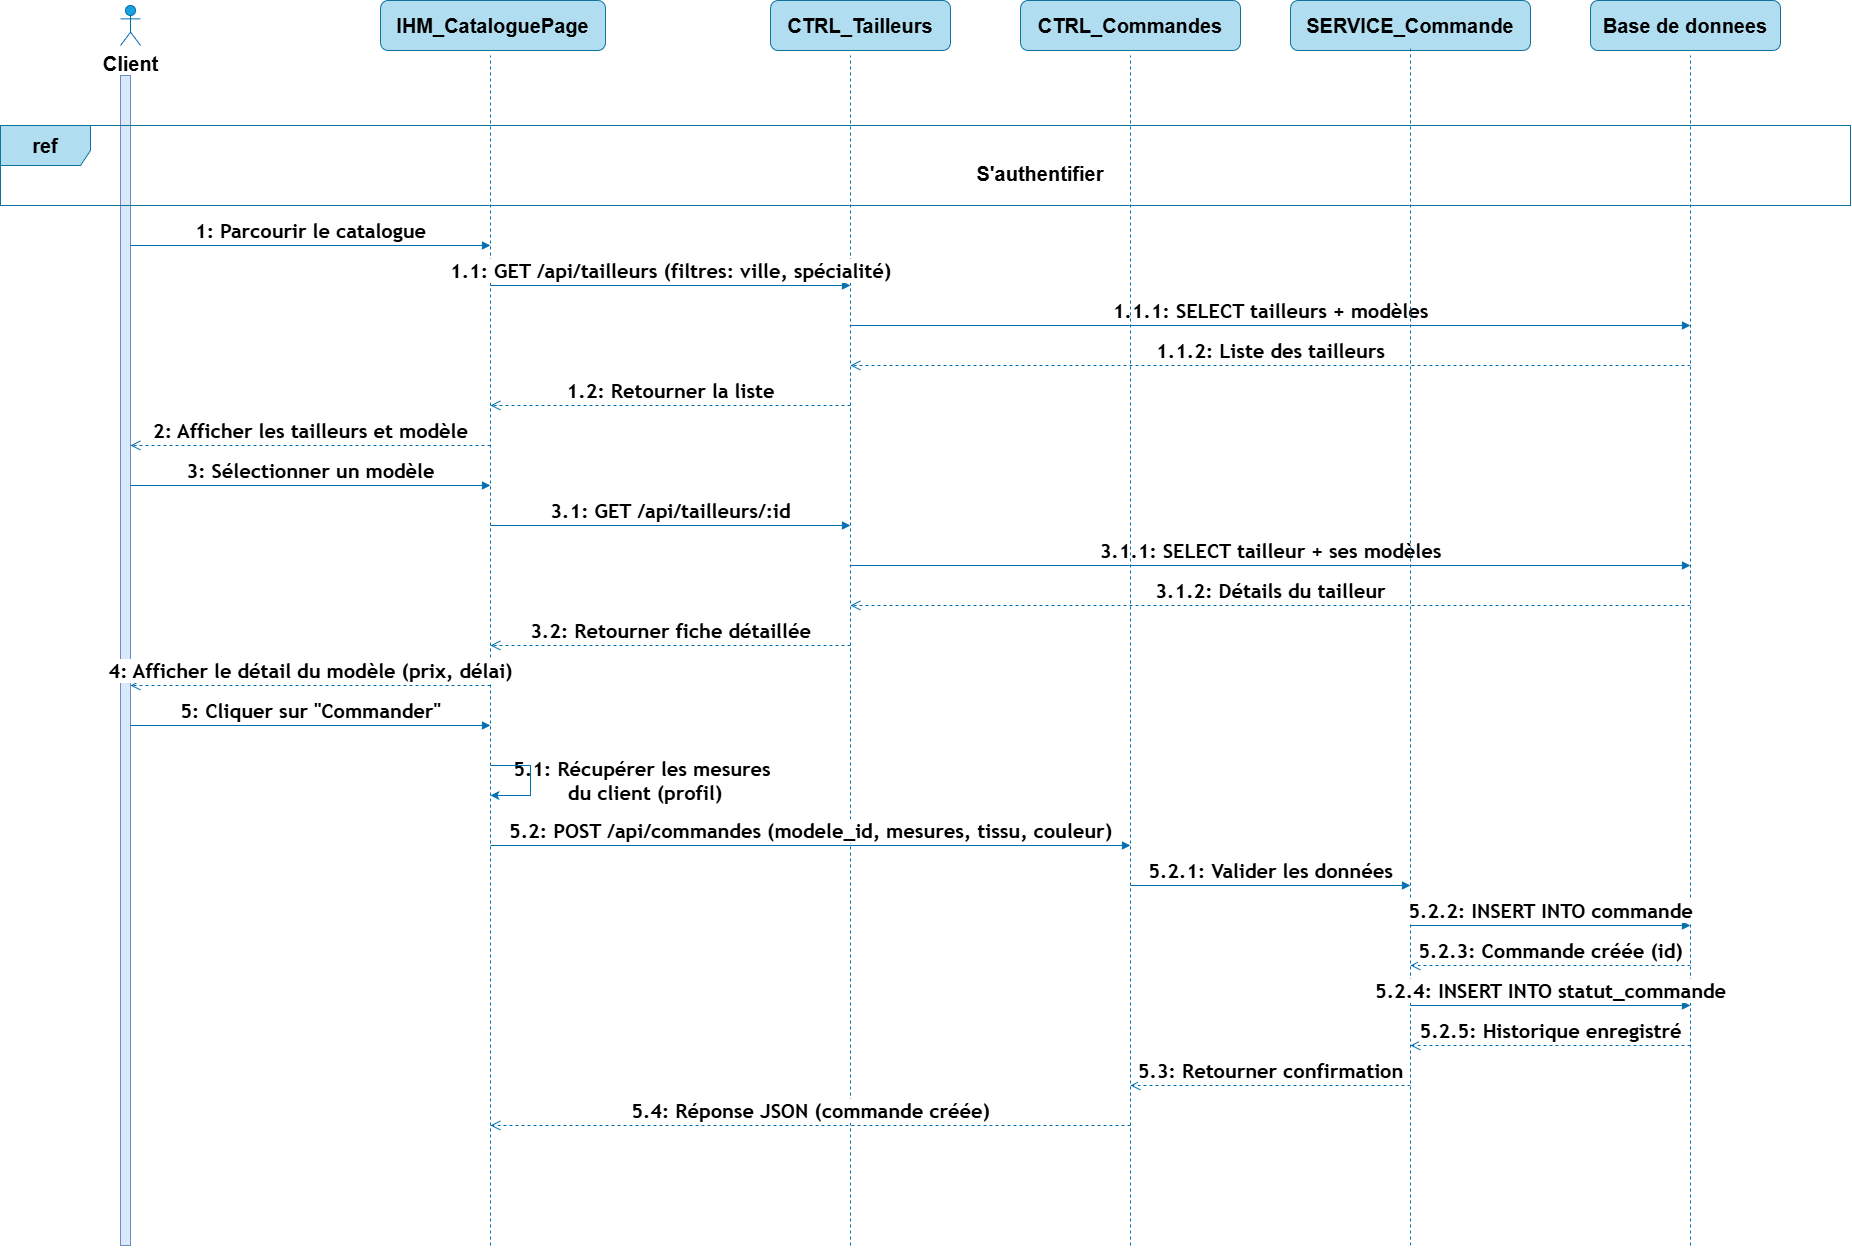

The diagram above was exported from draw.io. Its source (the exported page's mxGraphModel, read from the mxfile embedded in the PNG):
<mxGraphModel dx="1935" dy="1340" grid="1" gridSize="10" guides="1" tooltips="1" connect="1" arrows="1" fold="1" page="1" pageScale="1" pageWidth="827" pageHeight="1169" math="0" shadow="0">
  <root>
    <mxCell id="0" />
    <mxCell id="1" parent="0" />
    <mxCell id="4SfhB3UorTXv10JKX8l5-1" parent="1" style="html=1;points=[[0,0,0,0,5],[0,1,0,0,-5],[1,0,0,0,5],[1,1,0,0,-5]];perimeter=orthogonalPerimeter;outlineConnect=0;targetShapes=umlLifeline;portConstraint=eastwest;newEdgeStyle={&quot;curved&quot;:0,&quot;rounded&quot;:0};fillColor=#dae8fc;strokeColor=#6c8ebf;fontSize=20;" value="" vertex="1">
      <mxGeometry height="1170" width="10" x="350" y="150" as="geometry" />
    </mxCell>
    <mxCell id="4SfhB3UorTXv10JKX8l5-3" parent="1" style="shape=umlActor;verticalLabelPosition=bottom;verticalAlign=top;html=1;outlineConnect=0;fillColor=#1ba1e2;fontColor=#ffffff;strokeColor=#006EAF;fontSize=20;" value="&lt;font color=&quot;#000000&quot;&gt;&lt;b&gt;Client&lt;/b&gt;&lt;/font&gt;" vertex="1">
      <mxGeometry height="40" width="20" x="350" y="80" as="geometry" />
    </mxCell>
    <mxCell id="4SfhB3UorTXv10JKX8l5-4" parent="1" style="rounded=1;whiteSpace=wrap;html=1;fillColor=#b1ddf0;strokeColor=#10739e;fontSize=20;" value="&lt;b&gt;IHM_CataloguePage&lt;/b&gt;" vertex="1">
      <mxGeometry height="50" width="225" x="610" y="75" as="geometry" />
    </mxCell>
    <mxCell id="4SfhB3UorTXv10JKX8l5-6" edge="1" parent="1" style="html=1;verticalAlign=bottom;endArrow=block;curved=0;rounded=0;fillColor=#1ba1e2;strokeColor=#006EAF;fontSize=20;" value="&lt;span style=&quot;font-family: &amp;quot;trebuchet ms&amp;quot;, verdana, arial, sans-serif; text-align: start;&quot;&gt;&lt;b&gt;1: Parcourir le catalogue&lt;/b&gt;&lt;/span&gt;">
      <mxGeometry relative="1" width="80" as="geometry">
        <mxPoint x="360" y="320" as="sourcePoint" />
        <mxPoint x="720" y="320" as="targetPoint" />
      </mxGeometry>
    </mxCell>
    <mxCell id="4SfhB3UorTXv10JKX8l5-7" edge="1" parent="1" style="html=1;verticalAlign=bottom;endArrow=open;dashed=1;endSize=8;curved=0;rounded=0;fillColor=#1ba1e2;strokeColor=#006EAF;fontSize=20;" value="&lt;span style=&quot;font-family: &amp;quot;trebuchet ms&amp;quot;, verdana, arial, sans-serif; text-align: start;&quot;&gt;&lt;b&gt;3.2: Retourner fiche détaillée&lt;/b&gt;&lt;/span&gt;">
      <mxGeometry relative="1" as="geometry">
        <mxPoint as="offset" />
        <mxPoint x="1080" y="720" as="sourcePoint" />
        <mxPoint x="720" y="720" as="targetPoint" />
      </mxGeometry>
    </mxCell>
    <mxCell id="4SfhB3UorTXv10JKX8l5-10" edge="1" parent="1" style="html=1;verticalAlign=bottom;endArrow=block;curved=0;rounded=0;fillColor=#1ba1e2;strokeColor=#006EAF;fontSize=20;" value="&lt;span style=&quot;font-family: &amp;quot;trebuchet ms&amp;quot;, verdana, arial, sans-serif; text-align: start;&quot;&gt;&lt;b&gt;1.1.1: SELECT tailleurs + modèles&lt;/b&gt;&lt;/span&gt;">
      <mxGeometry relative="1" width="80" as="geometry">
        <mxPoint as="offset" />
        <mxPoint x="1080" y="400" as="sourcePoint" />
        <mxPoint x="1920" y="400" as="targetPoint" />
      </mxGeometry>
    </mxCell>
    <mxCell id="4SfhB3UorTXv10JKX8l5-11" edge="1" parent="1" style="html=1;verticalAlign=bottom;endArrow=open;dashed=1;endSize=8;curved=0;rounded=0;fillColor=#1ba1e2;strokeColor=#006EAF;fontSize=20;" value="&lt;span style=&quot;font-family: &amp;quot;trebuchet ms&amp;quot;, verdana, arial, sans-serif; text-align: start;&quot;&gt;&lt;b&gt;2: Afficher les tailleurs et modèle&lt;/b&gt;&lt;/span&gt;">
      <mxGeometry relative="1" as="geometry">
        <mxPoint as="offset" />
        <mxPoint x="720" y="520" as="sourcePoint" />
        <mxPoint x="360" y="520" as="targetPoint" />
      </mxGeometry>
    </mxCell>
    <mxCell id="4SfhB3UorTXv10JKX8l5-12" edge="1" parent="1" style="html=1;verticalAlign=bottom;endArrow=open;dashed=1;endSize=8;curved=0;rounded=0;fillColor=#1ba1e2;strokeColor=#006EAF;fontSize=20;" value="&lt;span style=&quot;font-family: &amp;quot;trebuchet ms&amp;quot;, verdana, arial, sans-serif; text-align: start;&quot;&gt;&lt;b&gt;5.2.3: Commande créée (id)&lt;/b&gt;&lt;/span&gt;">
      <mxGeometry relative="1" as="geometry">
        <mxPoint x="1920" y="1040" as="sourcePoint" />
        <mxPoint x="1640" y="1040" as="targetPoint" />
      </mxGeometry>
    </mxCell>
    <mxCell id="4SfhB3UorTXv10JKX8l5-13" edge="1" parent="1" style="endArrow=none;dashed=1;html=1;rounded=0;fillColor=#1ba1e2;strokeColor=#006EAF;fontSize=20;" value="">
      <mxGeometry height="50" relative="1" width="50" as="geometry">
        <Array as="points">
          <mxPoint x="720" y="320" />
        </Array>
        <mxPoint x="720" y="1320" as="sourcePoint" />
        <mxPoint x="720" y="130" as="targetPoint" />
      </mxGeometry>
    </mxCell>
    <mxCell id="4SfhB3UorTXv10JKX8l5-14" edge="1" parent="1" style="html=1;verticalAlign=bottom;endArrow=open;dashed=1;endSize=8;curved=0;rounded=0;fillColor=#1ba1e2;strokeColor=#006EAF;fontSize=20;" value="&lt;span style=&quot;font-family: &amp;quot;trebuchet ms&amp;quot;, verdana, arial, sans-serif; text-align: start;&quot;&gt;&lt;b&gt;1.1.2: Liste des tailleurs&lt;/b&gt;&lt;/span&gt;">
      <mxGeometry relative="1" x="0.0004" as="geometry">
        <mxPoint as="offset" />
        <mxPoint x="1920" y="440" as="sourcePoint" />
        <mxPoint x="1080" y="440" as="targetPoint" />
      </mxGeometry>
    </mxCell>
    <mxCell id="4SfhB3UorTXv10JKX8l5-21" parent="1" style="text;html=1;whiteSpace=wrap;strokeColor=none;fillColor=none;align=center;verticalAlign=middle;rounded=0;autosize=1;resizable=0;fontSize=20;" value="&lt;span style=&quot;font-family: &amp;quot;trebuchet ms&amp;quot;, verdana, arial, sans-serif; text-align: start; text-wrap-mode: nowrap; background-color: rgb(255, 255, 255);&quot;&gt;&lt;b&gt;5.1: Récupérer les mesures&amp;nbsp;&lt;/b&gt;&lt;/span&gt;&lt;div&gt;&lt;span style=&quot;font-family: &amp;quot;trebuchet ms&amp;quot;, verdana, arial, sans-serif; text-align: start; text-wrap-mode: nowrap; background-color: rgb(255, 255, 255);&quot;&gt;&lt;b&gt;du client (profil)&lt;/b&gt;&lt;/span&gt;&lt;/div&gt;" vertex="1">
      <mxGeometry height="60" width="290" x="730" y="825" as="geometry" />
    </mxCell>
    <mxCell id="4SfhB3UorTXv10JKX8l5-22" edge="1" parent="1" style="html=1;verticalAlign=bottom;endArrow=block;curved=0;rounded=0;fillColor=#1ba1e2;strokeColor=#006EAF;fontSize=20;" value="&lt;span style=&quot;font-family: &amp;quot;trebuchet ms&amp;quot;, verdana, arial, sans-serif; text-align: start;&quot;&gt;&lt;b&gt;3.1: GET /api/tailleurs/:id&lt;/b&gt;&lt;/span&gt;">
      <mxGeometry relative="1" width="80" as="geometry">
        <mxPoint x="720" y="600" as="sourcePoint" />
        <mxPoint x="1080" y="600" as="targetPoint" />
      </mxGeometry>
    </mxCell>
    <mxCell id="4SfhB3UorTXv10JKX8l5-24" edge="1" parent="1" style="html=1;verticalAlign=bottom;endArrow=open;dashed=1;endSize=8;curved=0;rounded=0;fillColor=#1ba1e2;strokeColor=#006EAF;fontSize=20;" value="&lt;span style=&quot;font-family: &amp;quot;trebuchet ms&amp;quot;, verdana, arial, sans-serif; text-align: start;&quot;&gt;&lt;b&gt;1.2: Retourner la liste&lt;/b&gt;&lt;/span&gt;">
      <mxGeometry relative="1" as="geometry">
        <mxPoint as="offset" />
        <mxPoint x="1080" y="480" as="sourcePoint" />
        <mxPoint x="720" y="480" as="targetPoint" />
      </mxGeometry>
    </mxCell>
    <mxCell id="4SfhB3UorTXv10JKX8l5-25" edge="1" parent="1" style="html=1;verticalAlign=bottom;endArrow=block;curved=0;rounded=0;fillColor=#1ba1e2;strokeColor=#006EAF;fontSize=20;" value="&lt;span style=&quot;font-family: &amp;quot;trebuchet ms&amp;quot;, verdana, arial, sans-serif; text-align: start;&quot;&gt;&lt;b&gt;3: Sélectionner un modèle&lt;/b&gt;&lt;/span&gt;">
      <mxGeometry relative="1" width="80" as="geometry">
        <mxPoint as="offset" />
        <mxPoint x="360" y="560" as="sourcePoint" />
        <mxPoint x="720" y="560" as="targetPoint" />
      </mxGeometry>
    </mxCell>
    <mxCell id="4SfhB3UorTXv10JKX8l5-27" edge="1" parent="1" style="html=1;verticalAlign=bottom;endArrow=open;dashed=1;endSize=8;curved=0;rounded=0;fillColor=#1ba1e2;strokeColor=#006EAF;fontSize=20;" value="&lt;span style=&quot;font-family: &amp;quot;trebuchet ms&amp;quot;, verdana, arial, sans-serif; text-align: start;&quot;&gt;&lt;b&gt;4: Afficher le détail du modèle (prix, délai)&lt;/b&gt;&lt;/span&gt;">
      <mxGeometry relative="1" as="geometry">
        <mxPoint as="offset" />
        <mxPoint x="720" y="760" as="sourcePoint" />
        <mxPoint x="360" y="760" as="targetPoint" />
      </mxGeometry>
    </mxCell>
    <mxCell id="4SfhB3UorTXv10JKX8l5-28" edge="1" parent="1" style="html=1;verticalAlign=bottom;endArrow=block;curved=0;rounded=0;fillColor=#1ba1e2;strokeColor=#006EAF;fontSize=20;" value="&lt;span style=&quot;font-family: &amp;quot;trebuchet ms&amp;quot;, verdana, arial, sans-serif; text-align: start;&quot;&gt;&lt;b&gt;3.1.1: SELECT tailleur + ses modèles&lt;/b&gt;&lt;/span&gt;">
      <mxGeometry relative="1" width="80" as="geometry">
        <mxPoint as="offset" />
        <mxPoint x="1080" y="640" as="sourcePoint" />
        <mxPoint x="1920" y="640" as="targetPoint" />
      </mxGeometry>
    </mxCell>
    <mxCell id="4SfhB3UorTXv10JKX8l5-29" edge="1" parent="1" style="endArrow=classic;html=1;rounded=0;fillColor=#1ba1e2;strokeColor=#006EAF;fontSize=20;" value="">
      <mxGeometry height="50" relative="1" width="50" as="geometry">
        <Array as="points">
          <mxPoint x="760" y="840" />
          <mxPoint x="760" y="870" />
        </Array>
        <mxPoint x="720" y="840" as="sourcePoint" />
        <mxPoint x="720" y="870" as="targetPoint" />
      </mxGeometry>
    </mxCell>
    <mxCell id="4SfhB3UorTXv10JKX8l5-36" parent="1" style="rounded=1;whiteSpace=wrap;html=1;fillColor=#b1ddf0;strokeColor=#10739e;fontSize=20;" value="&lt;b&gt;CTRL_Tailleurs&lt;/b&gt;" vertex="1">
      <mxGeometry height="50" width="180" x="1000" y="75" as="geometry" />
    </mxCell>
    <mxCell id="4SfhB3UorTXv10JKX8l5-37" edge="1" parent="1" style="endArrow=none;dashed=1;html=1;rounded=0;fillColor=#1ba1e2;strokeColor=#006EAF;fontSize=20;" value="">
      <mxGeometry height="50" relative="1" width="50" as="geometry">
        <Array as="points">
          <mxPoint x="1080" y="319.99999999999994" />
        </Array>
        <mxPoint x="1080" y="1320" as="sourcePoint" />
        <mxPoint x="1080" y="130" as="targetPoint" />
      </mxGeometry>
    </mxCell>
    <mxCell id="4SfhB3UorTXv10JKX8l5-38" edge="1" parent="1" style="html=1;verticalAlign=bottom;endArrow=block;curved=0;rounded=0;fillColor=#1ba1e2;strokeColor=#006EAF;fontSize=20;" value="&lt;span style=&quot;font-family: &amp;quot;trebuchet ms&amp;quot;, verdana, arial, sans-serif; text-align: start;&quot;&gt;&lt;b&gt;1.1: GET /api/tailleurs (filtres: ville, spécialité)&lt;/b&gt;&lt;/span&gt;">
      <mxGeometry relative="1" width="80" as="geometry">
        <mxPoint as="offset" />
        <mxPoint x="720" y="360" as="sourcePoint" />
        <mxPoint x="1080" y="360" as="targetPoint" />
      </mxGeometry>
    </mxCell>
    <mxCell id="4SfhB3UorTXv10JKX8l5-39" parent="1" style="rounded=1;whiteSpace=wrap;html=1;fillColor=#b1ddf0;strokeColor=#10739e;fontSize=20;" value="&lt;b&gt;CTRL_Commandes&lt;/b&gt;" vertex="1">
      <mxGeometry height="50" width="220" x="1250" y="75" as="geometry" />
    </mxCell>
    <mxCell id="4SfhB3UorTXv10JKX8l5-40" parent="1" style="rounded=1;whiteSpace=wrap;html=1;fillColor=#b1ddf0;strokeColor=#10739e;fontSize=20;" value="&lt;b&gt;SERVICE_Commande&lt;/b&gt;" vertex="1">
      <mxGeometry height="50" width="240" x="1520" y="75" as="geometry" />
    </mxCell>
    <mxCell id="4SfhB3UorTXv10JKX8l5-41" parent="1" style="rounded=1;whiteSpace=wrap;html=1;fillColor=#b1ddf0;strokeColor=#10739e;fontSize=20;" value="&lt;b&gt;Base de donnees&lt;/b&gt;" vertex="1">
      <mxGeometry height="50" width="190" x="1820" y="75" as="geometry" />
    </mxCell>
    <mxCell id="4SfhB3UorTXv10JKX8l5-42" edge="1" parent="1" style="endArrow=none;dashed=1;html=1;rounded=0;entryX=0.455;entryY=1.088;entryDx=0;entryDy=0;entryPerimeter=0;fillColor=#1ba1e2;strokeColor=#006EAF;fontSize=20;" value="">
      <mxGeometry height="50" relative="1" width="50" as="geometry">
        <Array as="points" />
        <mxPoint x="1640" y="1320" as="sourcePoint" />
        <mxPoint x="1640" y="120.00000000000009" as="targetPoint" />
      </mxGeometry>
    </mxCell>
    <mxCell id="4SfhB3UorTXv10JKX8l5-43" edge="1" parent="1" style="endArrow=none;dashed=1;html=1;rounded=0;fillColor=#1ba1e2;strokeColor=#006EAF;fontSize=20;" value="">
      <mxGeometry height="50" relative="1" width="50" as="geometry">
        <Array as="points">
          <mxPoint x="1360" y="179.99999999999994" />
        </Array>
        <mxPoint x="1360" y="1320" as="sourcePoint" />
        <mxPoint x="1360" y="129.99999999999994" as="targetPoint" />
      </mxGeometry>
    </mxCell>
    <mxCell id="4SfhB3UorTXv10JKX8l5-44" edge="1" parent="1" style="endArrow=none;dashed=1;html=1;rounded=0;fillColor=#1ba1e2;strokeColor=#006EAF;fontSize=20;" value="">
      <mxGeometry height="50" relative="1" width="50" as="geometry">
        <Array as="points">
          <mxPoint x="1920" y="179.99999999999994" />
        </Array>
        <mxPoint x="1920" y="1320" as="sourcePoint" />
        <mxPoint x="1920" y="129.99999999999994" as="targetPoint" />
      </mxGeometry>
    </mxCell>
    <mxCell id="4SfhB3UorTXv10JKX8l5-46" edge="1" parent="1" style="html=1;verticalAlign=bottom;endArrow=open;dashed=1;endSize=8;curved=0;rounded=0;fillColor=#1ba1e2;strokeColor=#006EAF;fontSize=20;" value="&lt;span style=&quot;font-family: &amp;quot;trebuchet ms&amp;quot;, verdana, arial, sans-serif; text-align: start;&quot;&gt;&lt;b&gt;3.1.2: Détails du tailleur&lt;/b&gt;&lt;/span&gt;">
      <mxGeometry relative="1" x="0.0004" as="geometry">
        <mxPoint as="offset" />
        <mxPoint x="1920" y="680" as="sourcePoint" />
        <mxPoint x="1080" y="680" as="targetPoint" />
      </mxGeometry>
    </mxCell>
    <mxCell id="4SfhB3UorTXv10JKX8l5-47" edge="1" parent="1" style="html=1;verticalAlign=bottom;endArrow=block;curved=0;rounded=0;fillColor=#1ba1e2;strokeColor=#006EAF;fontSize=20;" value="&lt;span style=&quot;font-family: &amp;quot;trebuchet ms&amp;quot;, verdana, arial, sans-serif; text-align: start;&quot;&gt;&lt;b&gt;5: Cliquer sur &quot;Commander&quot;&lt;/b&gt;&lt;/span&gt;">
      <mxGeometry relative="1" width="80" as="geometry">
        <mxPoint as="offset" />
        <mxPoint x="360" y="800" as="sourcePoint" />
        <mxPoint x="720" y="800" as="targetPoint" />
      </mxGeometry>
    </mxCell>
    <mxCell id="4SfhB3UorTXv10JKX8l5-48" edge="1" parent="1" style="html=1;verticalAlign=bottom;endArrow=block;curved=0;rounded=0;fillColor=#1ba1e2;strokeColor=#006EAF;fontSize=20;" value="&lt;span style=&quot;font-family: &amp;quot;trebuchet ms&amp;quot;, verdana, arial, sans-serif; text-align: start;&quot;&gt;&lt;b&gt;5.2: POST /api/commandes (modele_id, mesures, tissu, couleur)&lt;/b&gt;&lt;/span&gt;">
      <mxGeometry relative="1" width="80" as="geometry">
        <mxPoint as="offset" />
        <mxPoint x="720" y="920" as="sourcePoint" />
        <mxPoint x="1360" y="920" as="targetPoint" />
      </mxGeometry>
    </mxCell>
    <mxCell id="4SfhB3UorTXv10JKX8l5-49" edge="1" parent="1" style="html=1;verticalAlign=bottom;endArrow=block;curved=0;rounded=0;fillColor=#1ba1e2;strokeColor=#006EAF;fontSize=20;" value="&lt;span style=&quot;font-family: &amp;quot;trebuchet ms&amp;quot;, verdana, arial, sans-serif; text-align: start;&quot;&gt;&lt;b&gt;5.2.1: Valider les données&lt;/b&gt;&lt;/span&gt;">
      <mxGeometry relative="1" width="80" as="geometry">
        <mxPoint as="offset" />
        <mxPoint x="1360" y="960" as="sourcePoint" />
        <mxPoint x="1640" y="960" as="targetPoint" />
      </mxGeometry>
    </mxCell>
    <mxCell id="4SfhB3UorTXv10JKX8l5-50" edge="1" parent="1" style="html=1;verticalAlign=bottom;endArrow=block;curved=0;rounded=0;fillColor=#1ba1e2;strokeColor=#006EAF;fontSize=20;" value="&lt;span style=&quot;font-family: &amp;quot;trebuchet ms&amp;quot;, verdana, arial, sans-serif; text-align: start;&quot;&gt;&lt;b&gt;5.2.2: INSERT INTO commande&lt;/b&gt;&lt;/span&gt;">
      <mxGeometry relative="1" width="80" as="geometry">
        <mxPoint as="offset" />
        <mxPoint x="1640" y="1000" as="sourcePoint" />
        <mxPoint x="1920" y="1000" as="targetPoint" />
      </mxGeometry>
    </mxCell>
    <mxCell id="4SfhB3UorTXv10JKX8l5-52" edge="1" parent="1" style="html=1;verticalAlign=bottom;endArrow=block;curved=0;rounded=0;fillColor=#1ba1e2;strokeColor=#006EAF;fontSize=20;" value="&lt;span style=&quot;font-family: &amp;quot;trebuchet ms&amp;quot;, verdana, arial, sans-serif; text-align: start;&quot;&gt;&lt;b&gt;5.2.4: INSERT INTO statut_commande&lt;/b&gt;&lt;/span&gt;">
      <mxGeometry relative="1" width="80" as="geometry">
        <mxPoint as="offset" />
        <mxPoint x="1640" y="1080" as="sourcePoint" />
        <mxPoint x="1920" y="1080" as="targetPoint" />
      </mxGeometry>
    </mxCell>
    <mxCell id="4SfhB3UorTXv10JKX8l5-53" edge="1" parent="1" style="html=1;verticalAlign=bottom;endArrow=open;dashed=1;endSize=8;curved=0;rounded=0;fillColor=#1ba1e2;strokeColor=#006EAF;fontSize=20;" value="&lt;span style=&quot;font-family: &amp;quot;trebuchet ms&amp;quot;, verdana, arial, sans-serif; text-align: start;&quot;&gt;&lt;b&gt;5.2.5: Historique enregistré&lt;/b&gt;&lt;/span&gt;">
      <mxGeometry relative="1" as="geometry">
        <mxPoint x="1920" y="1120" as="sourcePoint" />
        <mxPoint x="1640" y="1120" as="targetPoint" />
      </mxGeometry>
    </mxCell>
    <mxCell id="4SfhB3UorTXv10JKX8l5-54" edge="1" parent="1" style="html=1;verticalAlign=bottom;endArrow=open;dashed=1;endSize=8;curved=0;rounded=0;fillColor=#1ba1e2;strokeColor=#006EAF;fontSize=20;" value="&lt;span style=&quot;font-family: &amp;quot;trebuchet ms&amp;quot;, verdana, arial, sans-serif; text-align: start;&quot;&gt;&lt;b&gt;5.3: Retourner confirmation&lt;/b&gt;&lt;/span&gt;">
      <mxGeometry relative="1" as="geometry">
        <mxPoint x="1640" y="1160" as="sourcePoint" />
        <mxPoint x="1360" y="1160" as="targetPoint" />
      </mxGeometry>
    </mxCell>
    <mxCell id="4SfhB3UorTXv10JKX8l5-55" edge="1" parent="1" style="html=1;verticalAlign=bottom;endArrow=open;dashed=1;endSize=8;curved=0;rounded=0;fillColor=#1ba1e2;strokeColor=#006EAF;fontSize=20;" value="&lt;span style=&quot;font-family: &amp;quot;trebuchet ms&amp;quot;, verdana, arial, sans-serif; text-align: start;&quot;&gt;&lt;b&gt;5.4: Réponse JSON (commande créée)&lt;/b&gt;&lt;/span&gt;">
      <mxGeometry relative="1" as="geometry">
        <mxPoint as="offset" />
        <mxPoint x="1360" y="1200" as="sourcePoint" />
        <mxPoint x="720" y="1200" as="targetPoint" />
      </mxGeometry>
    </mxCell>
    <mxCell id="4SfhB3UorTXv10JKX8l5-57" parent="1" style="text;html=1;whiteSpace=wrap;strokeColor=none;fillColor=none;align=center;verticalAlign=middle;rounded=0;fontSize=20;" value="&lt;b&gt;S'authentifier&lt;/b&gt;" vertex="1">
      <mxGeometry height="45" width="200" x="1170" y="225" as="geometry" />
    </mxCell>
    <mxCell id="4SfhB3UorTXv10JKX8l5-58" parent="1" style="shape=umlFrame;whiteSpace=wrap;html=1;pointerEvents=0;fillColor=#b1ddf0;strokeColor=#10739e;fontSize=20;width=90;height=40;" value="&lt;b&gt;ref&lt;/b&gt;" vertex="1">
      <mxGeometry height="80" width="1850" x="230" y="200" as="geometry" />
    </mxCell>
  </root>
</mxGraphModel>